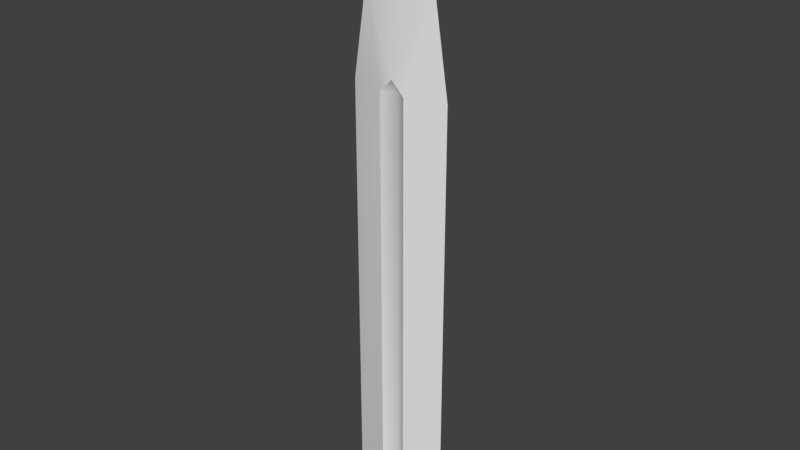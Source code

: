 # Source: test.blend  (saved by Blender 2.79.0; exported with 4.5.12 LTS)
import bpy
from mathutils import Matrix  # noqa: F401  (used for matrix-valued properties, if any)

bpy.ops.wm.read_factory_settings(use_empty=True)
scene = bpy.context.scene
scene.name = 'Scene'

# ---- collections
col_collection_1 = bpy.data.collections.new('Collection 1'); scene.collection.children.link(col_collection_1)

# ---- node groups
ng_auto_smooth = bpy.data.node_groups.new('Auto Smooth', 'GeometryNodeTree')
_s = ng_auto_smooth.interface.new_socket(name='Geometry', in_out='OUTPUT', socket_type='NodeSocketGeometry')
_s = ng_auto_smooth.interface.new_socket(name='Geometry', in_out='INPUT', socket_type='NodeSocketGeometry')
_s = ng_auto_smooth.interface.new_socket(name='Angle', in_out='INPUT', socket_type='NodeSocketFloat')
_s.subtype = 'ANGLE'
_s.min_value = 0.0
_s.max_value = 3.142
ng_auto_smooth.is_modifier = True
_N = ng_auto_smooth.nodes; _L = ng_auto_smooth.links
n0 = _N.new('NodeGroupOutput'); n0.name = 'Group Output'; n0.location = (480, -100)
n1 = _N.new('NodeGroupInput'); n1.name = 'Group Input'; n1.location = (-420, -300)
n2 = _N.new('NodeGroupInput'); n2.name = 'Group Input.001'; n2.location = (-60, -100)
n3 = _N.new('GeometryNodeSetShadeSmooth'); n3.name = 'Set Shade Smooth'; n3.location = (120, -100)
n3.domain = 'EDGE'
n4 = _N.new('GeometryNodeSetShadeSmooth'); n4.name = 'Set Shade Smooth.001'; n4.location = (300, -100)
n5 = _N.new('GeometryNodeInputMeshEdgeAngle'); n5.name = 'Edge Angle'; n5.location = (-420, -220)
n6 = _N.new('GeometryNodeInputEdgeSmooth'); n6.name = 'Is Edge Smooth'; n6.location = (-60, -160)
n7 = _N.new('GeometryNodeInputShadeSmooth'); n7.name = 'Is Face Smooth'; n7.location = (-240, -340)
n8 = _N.new('FunctionNodeBooleanMath'); n8.name = 'Boolean Math'; n8.location = (-60, -220)
n9 = _N.new('FunctionNodeCompare'); n9.name = 'Compare'; n9.location = (-240, -180)
n9.operation = 'LESS_EQUAL'
_L.new(n5.outputs[0], n9.inputs[0])
_L.new(n4.outputs[0], n0.inputs[0])
_L.new(n1.outputs[1], n9.inputs[1])
_L.new(n9.outputs[0], n8.inputs[0])
_L.new(n7.outputs[0], n8.inputs[1])
_L.new(n2.outputs[0], n3.inputs[0])
_L.new(n6.outputs[0], n3.inputs[1])
_L.new(n3.outputs[0], n4.inputs[0])
_L.new(n8.outputs[0], n3.inputs[2])
n0.is_active_output = True

# ---- world
world_world = bpy.data.worlds.new('World'); scene.world = world_world
world_world.color = (0.05088, 0.05088, 0.05088)
world_world.use_sun_shadow = False
world_world.sun_shadow_jitter_overblur = 0.0
world_world.cycles.sampling_method = 'MANUAL'

# ---- meshes
me_plane = bpy.data.meshes.new('Plane')
me_plane.from_pydata([(-1.0, -1.0, -0.2188), (1.0, -1.0, -0.2188), (-1.0, 7.464, -0.2188), (1.0, 7.464, -0.2188), (0.0, -1.0, -0.1314), (0.0, 7.464, -0.1314), (0.254, -1.0, 0.0), (-0.254, 7.464, -2.826e-07), (-0.254, -1.0, 0.0), (0.254, 7.464, -2.826e-07), (0.0, 10.91, -0.2188), (2.98e-08, 7.718, -2.682e-07), (-0.7232, 9.224, -0.2188), (0.7232, 9.224, -0.2188), (0.0, -1.0, -0.3061), (0.0, 7.464, -0.3061), (0.254, -1.0, -0.4375), (-0.254, 7.464, -0.4375), (-0.254, -1.0, -0.4375), (0.254, 7.464, -0.4375), (0.0, 7.718, -0.4375)], [], [(6, 1, 3, 9), (8, 4, 5, 7), (0, 8, 7, 2), (4, 6, 9, 5), (7, 5, 11), (5, 9, 11), (10, 11, 13), (10, 12, 11), (11, 12, 7), (11, 9, 13), (9, 3, 13), (2, 7, 12), (16, 19, 3, 1), (18, 17, 15, 14), (0, 2, 17, 18), (14, 15, 19, 16), (17, 20, 15), (15, 20, 19), (10, 13, 20), (10, 20, 12), (20, 17, 12), (20, 13, 19), (19, 13, 3), (2, 12, 17)])
me_plane.polygons.foreach_set('use_smooth', [True] * 24)
_k = set([(0, 2), (1, 3), (2, 12), (3, 13), (6, 9), (7, 8), (7, 11), (9, 11), (10, 12), (10, 13), (16, 19), (17, 18), (17, 20), (19, 20)])
me_plane.attributes.new('sharp_edge', 'BOOLEAN', 'EDGE').data.foreach_set('value', [ (min(e.vertices), max(e.vertices)) in _k for e in me_plane.edges])
me_plane.use_remesh_preserve_volume = False
me_plane.use_remesh_preserve_attributes = False
me_plane.use_mirror_vertex_groups = False
me_plane.update()

# ---- objects
ob_plane = bpy.data.objects.new('Plane', me_plane)

# ---- transforms, parenting, visibility, modifiers, constraints
ob_plane.location = (0.0, 0.0, 0.0)
ob_plane.rotation_euler = (1.571, -0.0, 0.0)
ob_plane.lineart.crease_threshold = 0.0
_m = ob_plane.modifiers.new('Auto Smooth', 'NODES')
_m.node_group = ng_auto_smooth
_gi = [s.identifier for s in ng_auto_smooth.interface.items_tree if s.item_type == 'SOCKET' and s.in_out == 'INPUT']
_m[_gi[1]] = 3.142  # Angle

# ---- collection membership
col_collection_1.objects.link(ob_plane)

# ---- scene / render settings (as saved in the file)
scene.frame_start = 1; scene.frame_end = 250; scene.frame_set(1)
scene.render.engine = 'BLENDER_EEVEE_NEXT'
scene.render.resolution_percentage = 50
scene.render.dither_intensity = 0.0
scene.cycles.use_denoising = False
scene.cycles.samples = 128
scene.cycles.sampling_pattern = 'TABULATED_SOBOL'
scene.cycles.use_adaptive_sampling = False
scene.cycles.use_light_tree = False
scene.cycles.blur_glossy = 0.0
scene.cycles.sample_clamp_indirect = 0.0
scene.view_settings.view_transform = 'Standard'
bpy.context.view_layer.update()

# ---- added for rendering (the .blend has no active camera and no usable light): camera, sun
cam_auto = bpy.data.cameras.new('AutoCamera')
cam_auto.lens = 50.0
cam_auto.sensor_width = 36.0
cam_auto.clip_end = 1000.0
ob_auto_camera = bpy.data.objects.new('AutoCamera', cam_auto)
scene.collection.objects.link(ob_auto_camera)
ob_auto_camera.location = (11.1841, -13.2022, 13.904)
ob_auto_camera.rotation_euler = (1.09748, -7.21219e-08, 0.694738)
scene.camera = ob_auto_camera
light_auto_sun = bpy.data.lights.new('AutoSun', 'SUN')
light_auto_sun.energy = 3.0
light_auto_sun.angle = 0.0523599
ob_auto_sun = bpy.data.objects.new('AutoSun', light_auto_sun)
scene.collection.objects.link(ob_auto_sun)
ob_auto_sun.rotation_euler = (0.872665, 0.174533, 0.523599)
bpy.context.view_layer.update()

